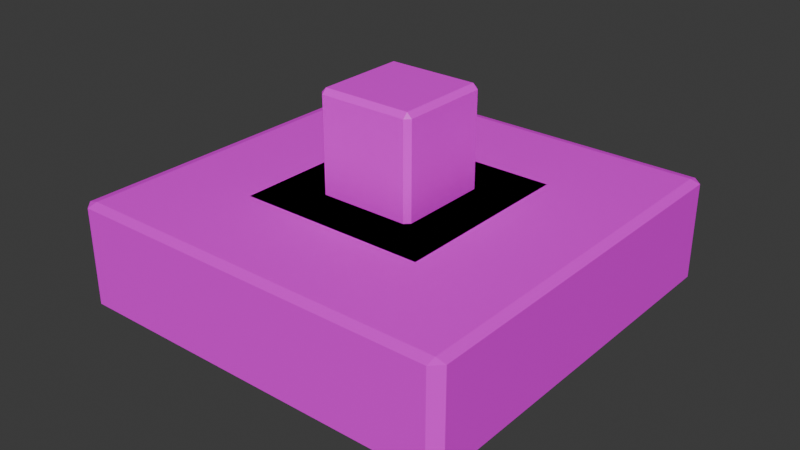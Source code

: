 # Source: some1.blend  (saved by Blender 4.0.36; exported with 4.5.12 LTS)
import bpy
from mathutils import Matrix  # noqa: F401  (used for matrix-valued properties, if any)

bpy.ops.wm.read_factory_settings(use_empty=True)
scene = bpy.context.scene
scene.name = 'Scene'

# ---- collections
col_collection = bpy.data.collections.new('Collection'); scene.collection.children.link(col_collection)
col_characters = bpy.data.collections.new('Characters'); scene.collection.children.link(col_characters)
col_floors = bpy.data.collections.new('Floors'); scene.collection.children.link(col_floors)

# ---- images (referenced by path relative to the original .blend; pixels are not part of the script)
import os
ASSET_DIR = os.environ.get("B2B_ASSET_DIR", "")  # directory of the original .blend (textures are referenced by path, not embedded)
HERE = os.path.dirname(os.path.abspath(__file__))  # packed textures are extracted next to this script under _unpacked/

def load_image(name, relpath, width, height, colorspace="sRGB"):
    """Load a texture the original file referenced (path relative to the .blend, or extracted next to this script)."""
    p = next((c for c in (os.path.join(HERE, relpath), os.path.join(ASSET_DIR, relpath)) if relpath and os.path.exists(c)), "")
    if p:
        img = bpy.data.images.load(p, check_existing=True)
        img.name = name
    else:  # same state as the original file: an image datablock whose file is absent (Cycles renders it pink)
        img = bpy.data.images.new(name, width, height)
        img.source = "FILE"
        img.filepath = "//" + (relpath or name)
    img.colorspace_settings.name = colorspace
    return img
img_colorpalette_png_001 = load_image('ColorPalette.png.001', 'Textures/ColorPalette.png', 1024, 1024, 'sRGB')
img_colorpalette_png_002 = load_image('ColorPalette.png.002', 'Textures/ColorPalette.png', 1024, 1024, 'sRGB')

# ---- materials (node trees are filled in below, after node groups)
mat_character_booster = bpy.data.materials.new('Character_Booster')
mat_character_booster.alpha_threshold = 0.0
mat_character_booster.use_transparent_shadow = False
mat_character_booster.roughness = 0.5
mat_character_booster.line_color = (0.0, 0.0, 0.0, 1.0)
mat_character_specialty = bpy.data.materials.new('Character_Specialty')
mat_character_specialty.use_transparent_shadow = False
mat_colorpalette = bpy.data.materials.new('ColorPalette')
mat_colorpalette.use_transparent_shadow = False
mat_colorpalette_001 = bpy.data.materials.new('ColorPalette.001')
mat_colorpalette_001.use_transparent_shadow = False

# ---- node groups
ng_auto_smooth = bpy.data.node_groups.new('Auto Smooth', 'GeometryNodeTree')
_s = ng_auto_smooth.interface.new_socket(name='Geometry', in_out='OUTPUT', socket_type='NodeSocketGeometry')
_s = ng_auto_smooth.interface.new_socket(name='Geometry', in_out='INPUT', socket_type='NodeSocketGeometry')
_s = ng_auto_smooth.interface.new_socket(name='Angle', in_out='INPUT', socket_type='NodeSocketFloat')
_s.subtype = 'ANGLE'
_s.min_value = 0.0
_s.max_value = 3.142
ng_auto_smooth.is_modifier = True
_N = ng_auto_smooth.nodes; _L = ng_auto_smooth.links
n0 = _N.new('NodeGroupOutput'); n0.name = 'Group Output'; n0.location = (480, -100)
n1 = _N.new('NodeGroupInput'); n1.name = 'Group Input'; n1.location = (-420, -300)
n2 = _N.new('NodeGroupInput'); n2.name = 'Group Input.001'; n2.location = (-60, -100)
n3 = _N.new('GeometryNodeSetShadeSmooth'); n3.name = 'Set Shade Smooth'; n3.location = (120, -100)
n3.domain = 'EDGE'
n4 = _N.new('GeometryNodeSetShadeSmooth'); n4.name = 'Set Shade Smooth.001'; n4.location = (300, -100)
n5 = _N.new('GeometryNodeInputMeshEdgeAngle'); n5.name = 'Edge Angle'; n5.location = (-420, -220)
n6 = _N.new('GeometryNodeInputEdgeSmooth'); n6.name = 'Is Edge Smooth'; n6.location = (-60, -160)
n7 = _N.new('GeometryNodeInputShadeSmooth'); n7.name = 'Is Face Smooth'; n7.location = (-240, -340)
n8 = _N.new('FunctionNodeBooleanMath'); n8.name = 'Boolean Math'; n8.location = (-60, -220)
n9 = _N.new('FunctionNodeCompare'); n9.name = 'Compare'; n9.location = (-240, -180)
n9.operation = 'LESS_EQUAL'
_L.new(n5.outputs[0], n9.inputs[0])
_L.new(n4.outputs[0], n0.inputs[0])
_L.new(n1.outputs[1], n9.inputs[1])
_L.new(n9.outputs[0], n8.inputs[0])
_L.new(n7.outputs[0], n8.inputs[1])
_L.new(n2.outputs[0], n3.inputs[0])
_L.new(n6.outputs[0], n3.inputs[1])
_L.new(n3.outputs[0], n4.inputs[0])
_L.new(n8.outputs[0], n3.inputs[2])
n0.is_active_output = True

# ---- material node trees
mat_character_booster.use_nodes = True; mat_character_booster.node_tree.nodes.clear()
_N = mat_character_booster.node_tree.nodes; _L = mat_character_booster.node_tree.links
n0 = _N.new('ShaderNodeOutputMaterial'); n0.name = 'Material Output'; n0.location = (300, 300)
n1 = _N.new('ShaderNodeBsdfPrincipled'); n1.name = 'Principled BSDF'; n1.location = (10, 300)
n1.inputs[0].default_value = (2.0, 1.998, 1.998, 1.0)
n1.inputs[3].default_value = 1.45
_L.new(n1.outputs[0], n0.inputs[0])
n0.is_active_output = True
mat_character_specialty.use_nodes = True; mat_character_specialty.node_tree.nodes.clear()
_N = mat_character_specialty.node_tree.nodes; _L = mat_character_specialty.node_tree.links
n0 = _N.new('ShaderNodeBsdfPrincipled'); n0.name = 'Principled BSDF'; n0.location = (10, 300)
n0.inputs[3].default_value = 1.45
n1 = _N.new('ShaderNodeOutputMaterial'); n1.name = 'Material Output'; n1.location = (300, 300)
_L.new(n0.outputs[0], n1.inputs[0])
n1.is_active_output = True
mat_colorpalette.use_nodes = True; mat_colorpalette.node_tree.nodes.clear()
_N = mat_colorpalette.node_tree.nodes; _L = mat_colorpalette.node_tree.links
n0 = _N.new('ShaderNodeBsdfPrincipled'); n0.name = 'Principled BSDF'; n0.location = (10, 300)
n0.inputs[3].default_value = 1.45
n1 = _N.new('ShaderNodeOutputMaterial'); n1.name = 'Material Output'; n1.location = (300, 300)
n2 = _N.new('ShaderNodeTexImage'); n2.name = 'Image Texture'; n2.location = (-329, 287)
n2.width = 259
n2.image = img_colorpalette_png_001
n2.interpolation = 'Closest'
_L.new(n0.outputs[0], n1.inputs[0])
_L.new(n2.outputs[0], n0.inputs[0])
n1.is_active_output = True
mat_colorpalette_001.use_nodes = True; mat_colorpalette_001.node_tree.nodes.clear()
_N = mat_colorpalette_001.node_tree.nodes; _L = mat_colorpalette_001.node_tree.links
n0 = _N.new('ShaderNodeBsdfPrincipled'); n0.name = 'Principled BSDF'; n0.location = (10, 300)
n0.inputs[3].default_value = 1.45
n1 = _N.new('ShaderNodeOutputMaterial'); n1.name = 'Material Output'; n1.location = (300, 300)
n2 = _N.new('ShaderNodeTexImage'); n2.name = 'Image Texture'; n2.location = (-329, 287)
n2.width = 259
n2.image = img_colorpalette_png_002
n2.interpolation = 'Closest'
_L.new(n0.outputs[0], n1.inputs[0])
_L.new(n2.outputs[0], n0.inputs[0])
n1.is_active_output = True

# ---- world
world_world = bpy.data.worlds.new('World'); scene.world = world_world
world_world.use_nodes = True; world_world.node_tree.nodes.clear()
_N = world_world.node_tree.nodes; _L = world_world.node_tree.links
n0 = _N.new('ShaderNodeOutputWorld'); n0.name = 'World Output'; n0.location = (300, 300)
n1 = _N.new('ShaderNodeBackground'); n1.name = 'Background'; n1.location = (10, 300)
n1.inputs[0].default_value = (0.05088, 0.05088, 0.05088, 1.0)
_L.new(n1.outputs[0], n0.inputs[0])
n0.is_active_output = True
world_world.color = (0.05088, 0.05088, 0.05088)
world_world.use_sun_shadow = False
world_world.sun_shadow_jitter_overblur = 0.0

# ---- meshes
me_cube = bpy.data.meshes.new('Cube')
me_cube.from_pydata([(0.7071, 0.25, -2.98e-08), (2.98e-08, 0.25, -0.7071), (0.7071, -0.25, -2.98e-08), (2.98e-08, -0.25, -0.7071), (-2.98e-08, 0.25, 0.7071), (-0.7071, 0.25, 2.98e-08), (-2.98e-08, -0.25, 0.7071), (-0.7071, -0.25, 2.98e-08)], [], [(0, 4, 6, 2), (3, 2, 6, 7), (7, 6, 4, 5), (5, 1, 3, 7), (1, 0, 2, 3), (5, 4, 0, 1)])
_uv = me_cube.uv_layers.new(name='UVMap')
_uv.uv.foreach_set('vector', [0.625, 0.5, 0.875, 0.5, 0.875, 0.75, 0.625, 0.75, 0.375, 0.75, 0.625, 0.75, 0.625, 1.0, 0.375, 1.0, 0.375, 0.0, 0.625, 0.0, 0.625, 0.25, 0.375, 0.25, 0.125, 0.5, 0.375, 0.5, 0.375, 0.75, 0.125, 0.75, 0.375, 0.5, 0.625, 0.5, 0.625, 0.75, 0.375, 0.75, 0.375, 0.25, 0.625, 0.25, 0.625, 0.5, 0.375, 0.5])
me_cube.materials.append(mat_character_booster)
me_cube.use_mirror_vertex_groups = False
me_cube.update()
me_cylinder = bpy.data.meshes.new('Cylinder')
me_cylinder.from_pydata([(0.0, 0.25, 0.5), (0.0, -0.25, 0.5), (0.09755, 0.25, 0.4904), (0.09755, -0.25, 0.4904), (0.1913, 0.25, 0.4619), (0.1913, -0.25, 0.4619), (0.2778, 0.25, 0.4157), (0.2778, -0.25, 0.4157), (0.3536, 0.25, 0.3536), (0.3536, -0.25, 0.3536), (0.4157, 0.25, 0.2778), (0.4157, -0.25, 0.2778), (0.4619, 0.25, 0.1913), (0.4619, -0.25, 0.1913), (0.4904, 0.25, 0.09755), (0.4904, -0.25, 0.09755), (0.5, 0.25, 1.093e-08), (0.5, -0.25, -1.093e-08), (0.4904, 0.25, -0.09755), (0.4904, -0.25, -0.09755), (0.4619, 0.25, -0.1913), (0.4619, -0.25, -0.1913), (0.4157, 0.25, -0.2778), (0.4157, -0.25, -0.2778), (0.3536, 0.25, -0.3536), (0.3536, -0.25, -0.3536), (0.2778, 0.25, -0.4157), (0.2778, -0.25, -0.4157), (0.1913, 0.25, -0.4619), (0.1913, -0.25, -0.4619), (0.09755, 0.25, -0.4904), (0.09755, -0.25, -0.4904), (0.0, 0.25, -0.5), (0.0, -0.25, -0.5), (-0.09755, 0.25, -0.4904), (-0.09755, -0.25, -0.4904), (-0.1913, 0.25, -0.4619), (-0.1913, -0.25, -0.4619), (-0.2778, 0.25, -0.4157), (-0.2778, -0.25, -0.4157), (-0.3536, 0.25, -0.3536), (-0.3536, -0.25, -0.3536), (-0.4157, 0.25, -0.2778), (-0.4157, -0.25, -0.2778), (-0.4619, 0.25, -0.1913), (-0.4619, -0.25, -0.1913), (-0.4904, 0.25, -0.09755), (-0.4904, -0.25, -0.09755), (-0.5, 0.25, 1.093e-08), (-0.5, -0.25, -1.093e-08), (-0.4904, 0.25, 0.09755), (-0.4904, -0.25, 0.09755), (-0.4619, 0.25, 0.1913), (-0.4619, -0.25, 0.1913), (-0.4157, 0.25, 0.2778), (-0.4157, -0.25, 0.2778), (-0.3536, 0.25, 0.3536), (-0.3536, -0.25, 0.3536), (-0.2778, 0.25, 0.4157), (-0.2778, -0.25, 0.4157), (-0.1913, 0.25, 0.4619), (-0.1913, -0.25, 0.4619), (-0.09755, 0.25, 0.4904), (-0.09755, -0.25, 0.4904)], [], [(0, 1, 3, 2), (2, 3, 5, 4), (4, 5, 7, 6), (6, 7, 9, 8), (8, 9, 11, 10), (10, 11, 13, 12), (12, 13, 15, 14), (14, 15, 17, 16), (16, 17, 19, 18), (18, 19, 21, 20), (20, 21, 23, 22), (22, 23, 25, 24), (24, 25, 27, 26), (26, 27, 29, 28), (28, 29, 31, 30), (30, 31, 33, 32), (32, 33, 35, 34), (34, 35, 37, 36), (36, 37, 39, 38), (38, 39, 41, 40), (40, 41, 43, 42), (42, 43, 45, 44), (44, 45, 47, 46), (46, 47, 49, 48), (48, 49, 51, 50), (50, 51, 53, 52), (52, 53, 55, 54), (54, 55, 57, 56), (56, 57, 59, 58), (58, 59, 61, 60), (3, 1, 63, 61, 59, 57, 55, 53, 51, 49, 47, 45, 43, 41, 39, 37, 35, 33, 31, 29, 27, 25, 23, 21, 19, 17, 15, 13, 11, 9, 7, 5), (60, 61, 63, 62), (62, 63, 1, 0), (0, 2, 4, 6, 8, 10, 12, 14, 16, 18, 20, 22, 24, 26, 28, 30, 32, 34, 36, 38, 40, 42, 44, 46, 48, 50, 52, 54, 56, 58, 60, 62)])
me_cylinder.polygons.foreach_set('use_smooth', [True] * 34)
_uv = me_cylinder.uv_layers.new(name='UVMap')
_uv.uv.foreach_set('vector', [1.0, 0.5, 1.0, 1.0, 0.9688, 1.0, 0.9688, 0.5, 0.9688, 0.5, 0.9688, 1.0, 0.9375, 1.0, 0.9375, 0.5, 0.9375, 0.5, 0.9375, 1.0, 0.9062, 1.0, 0.9062, 0.5, 0.9062, 0.5, 0.9062, 1.0, 0.875, 1.0, 0.875, 0.5, 0.875, 0.5, 0.875, 1.0, 0.8438, 1.0, 0.8438, 0.5, 0.8438, 0.5, 0.8438, 1.0, 0.8125, 1.0, 0.8125, 0.5, 0.8125, 0.5, 0.8125, 1.0, 0.7812, 1.0, 0.7812, 0.5, 0.7812, 0.5, 0.7812, 1.0, 0.75, 1.0, 0.75, 0.5, 0.75, 0.5, 0.75, 1.0, 0.7188, 1.0, 0.7188, 0.5, 0.7188, 0.5, 0.7188, 1.0, 0.6875, 1.0, 0.6875, 0.5, 0.6875, 0.5, 0.6875, 1.0, 0.6562, 1.0, 0.6562, 0.5, 0.6562, 0.5, 0.6562, 1.0, 0.625, 1.0, 0.625, 0.5, 0.625, 0.5, 0.625, 1.0, 0.5938, 1.0, 0.5938, 0.5, 0.5938, 0.5, 0.5938, 1.0, 0.5625, 1.0, 0.5625, 0.5, 0.5625, 0.5, 0.5625, 1.0, 0.5312, 1.0, 0.5312, 0.5, 0.5312, 0.5, 0.5312, 1.0, 0.5, 1.0, 0.5, 0.5, 0.5, 0.5, 0.5, 1.0, 0.4688, 1.0, 0.4688, 0.5, 0.4688, 0.5, 0.4688, 1.0, 0.4375, 1.0, 0.4375, 0.5, 0.4375, 0.5, 0.4375, 1.0, 0.4062, 1.0, 0.4062, 0.5, 0.4062, 0.5, 0.4062, 1.0, 0.375, 1.0, 0.375, 0.5, 0.375, 0.5, 0.375, 1.0, 0.3438, 1.0, 0.3438, 0.5, 0.3438, 0.5, 0.3438, 1.0, 0.3125, 1.0, 0.3125, 0.5, 0.3125, 0.5, 0.3125, 1.0, 0.2812, 1.0, 0.2812, 0.5, 0.2812, 0.5, 0.2812, 1.0, 0.25, 1.0, 0.25, 0.5, 0.25, 0.5, 0.25, 1.0, 0.2188, 1.0, 0.2188, 0.5, 0.2188, 0.5, 0.2188, 1.0, 0.1875, 1.0, 0.1875, 0.5, 0.1875, 0.5, 0.1875, 1.0, 0.1562, 1.0, 0.1562, 0.5, 0.1562, 0.5, 0.1562, 1.0, 0.125, 1.0, 0.125, 0.5, 0.125, 0.5, 0.125, 1.0, 0.09375, 1.0, 0.09375, 0.5, 0.09375, 0.5, 0.09375, 1.0, 0.0625, 1.0, 0.0625, 0.5, 0.2968, 0.4854, 0.25, 0.49, 0.2032, 0.4854, 0.1582, 0.4717, 0.1167, 0.4496, 0.08029, 0.4197, 0.05045, 0.3833, 0.02827, 0.3418, 0.01461, 0.2968, 0.01, 0.25, 0.01461, 0.2032, 0.02827, 0.1582, 0.05045, 0.1167, 0.08029, 0.08029, 0.1167, 0.05045, 0.1582, 0.02827, 0.2032, 0.01461, 0.25, 0.01, 0.2968, 0.01461, 0.3418, 0.02827, 0.3833, 0.05045, 0.4197, 0.08029, 0.4496, 0.1167, 0.4717, 0.1582, 0.4854, 0.2032, 0.49, 0.25, 0.4854, 0.2968, 0.4717, 0.3418, 0.4496, 0.3833, 0.4197, 0.4197, 0.3833, 0.4496, 0.3418, 0.4717, 0.0625, 0.5, 0.0625, 1.0, 0.03125, 1.0, 0.03125, 0.5, 0.03125, 0.5, 0.03125, 1.0, 0.0, 1.0, 0.0, 0.5, 0.75, 0.49, 0.7968, 0.4854, 0.8418, 0.4717, 0.8833, 0.4496, 0.9197, 0.4197, 0.9496, 0.3833, 0.9717, 0.3418, 0.9854, 0.2968, 0.99, 0.25, 0.9854, 0.2032, 0.9717, 0.1582, 0.9496, 0.1167, 0.9197, 0.08029, 0.8833, 0.05045, 0.8418, 0.02827, 0.7968, 0.01461, 0.75, 0.01, 0.7032, 0.01461, 0.6582, 0.02827, 0.6167, 0.05045, 0.5803, 0.08029, 0.5504, 0.1167, 0.5283, 0.1582, 0.5146, 0.2032, 0.51, 0.25, 0.5146, 0.2968, 0.5283, 0.3418, 0.5504, 0.3833, 0.5803, 0.4197, 0.6167, 0.4496, 0.6582, 0.4717, 0.7032, 0.4854])
me_cylinder.materials.append(mat_character_specialty)
me_cylinder.update()
me_cube_007 = bpy.data.meshes.new('Cube.007')
me_cube_007.from_pydata([(-0.45, -0.5, 0.0), (-0.5, -0.45, 0.0), (-0.45, -0.5, 0.95), (-0.45, -0.45, 1.0), (-0.5, -0.45, 0.95), (-0.5, 0.45, 0.0), (-0.45, 0.5, 0.0), (-0.45, 0.45, 1.0), (-0.45, 0.5, 0.95), (-0.5, 0.45, 0.95), (0.5, -0.45, 0.0), (0.45, -0.5, 0.0), (0.45, -0.45, 1.0), (0.45, -0.5, 0.95), (0.5, -0.45, 0.95), (0.45, 0.5, 0.0), (0.5, 0.45, 0.0), (0.45, 0.45, 1.0), (0.5, 0.45, 0.95), (0.45, 0.5, 0.95)], [], [(11, 13, 2, 0), (16, 18, 14, 10), (17, 7, 3, 12), (1, 4, 9, 5), (6, 8, 19, 15), (2, 3, 4), (7, 8, 9), (12, 13, 14), (17, 18, 19), (0, 2, 4, 1), (3, 7, 9, 4), (8, 6, 5, 9), (7, 17, 19, 8), (18, 16, 15, 19), (17, 12, 14, 18), (13, 11, 10, 14), (12, 3, 2, 13), (5, 6, 15, 16, 10, 11, 0, 1)])
_uv = me_cube_007.uv_layers.new(name='UVMap')
_uv.uv.foreach_set('vector', [0.6603, 0.9698, 0.6603, 0.9698, 0.6603, 0.9698, 0.6603, 0.9698, 0.6603, 0.9698, 0.6603, 0.9698, 0.6603, 0.9698, 0.6603, 0.9698, 0.6603, 0.9698, 0.6603, 0.9698, 0.6603, 0.9698, 0.6603, 0.9698, 0.6603, 0.9698, 0.6603, 0.9698, 0.6603, 0.9698, 0.6603, 0.9698, 0.6603, 0.9698, 0.6603, 0.9698, 0.6603, 0.9698, 0.6603, 0.9698, 0.6603, 0.9698, 0.6603, 0.9698, 0.6603, 0.9698, 0.6603, 0.9698, 0.6603, 0.9698, 0.6603, 0.9698, 0.6603, 0.9698, 0.6603, 0.9698, 0.6603, 0.9698, 0.6603, 0.9698, 0.6603, 0.9698, 0.6603, 0.9698, 0.6603, 0.9698, 0.6603, 0.9698, 0.6603, 0.9698, 0.6603, 0.9698, 0.6603, 0.9698, 0.6603, 0.9698, 0.6603, 0.9698, 0.6603, 0.9698, 0.6603, 0.9698, 0.6603, 0.9698, 0.6603, 0.9698, 0.6603, 0.9698, 0.6603, 0.9698, 0.6603, 0.9698, 0.6603, 0.9698, 0.6603, 0.9698, 0.6603, 0.9698, 0.6603, 0.9698, 0.6603, 0.9698, 0.6603, 0.9698, 0.6603, 0.9698, 0.6603, 0.9698, 0.6603, 0.9698, 0.6603, 0.9698, 0.6603, 0.9698, 0.6603, 0.9698, 0.6603, 0.9698, 0.6603, 0.9698, 0.6603, 0.9698, 0.6603, 0.9698, 0.6603, 0.9698, 0.6603, 0.9698, 0.6603, 0.9698, 0.6603, 0.9698, 0.6603, 0.9698, 0.6603, 0.9698, 0.6603, 0.9698, 0.6603, 0.9698, 0.6603, 0.9698, 0.6603, 0.9698])
me_cube_007.materials.append(mat_colorpalette)
me_cube_007.update()
me_cube_008 = bpy.data.meshes.new('Cube.008')
me_cube_008.from_pydata([(-0.95, -1.0, 0.0), (-1.0, -0.95, 0.0), (-0.95, -1.0, 0.975), (-0.95, -0.95, 1.0), (-1.0, -0.95, 0.975), (-1.0, 0.95, 0.0), (-0.95, 1.0, 0.0), (-0.95, 0.95, 1.0), (-0.95, 1.0, 0.975), (-1.0, 0.95, 0.975), (1.0, -0.95, 0.0), (0.95, -1.0, 0.0), (0.95, -0.95, 1.0), (0.95, -1.0, 0.975), (1.0, -0.95, 0.975), (0.95, 1.0, 0.0), (1.0, 0.95, 0.0), (0.95, 0.95, 1.0), (1.0, 0.95, 0.975), (0.95, 1.0, 0.975)], [], [(11, 13, 2, 0), (16, 18, 14, 10), (17, 7, 3, 12), (1, 4, 9, 5), (6, 8, 19, 15), (2, 3, 4), (7, 8, 9), (12, 13, 14), (17, 18, 19), (0, 2, 4, 1), (3, 7, 9, 4), (8, 6, 5, 9), (7, 17, 19, 8), (18, 16, 15, 19), (17, 12, 14, 18), (13, 11, 10, 14), (12, 3, 2, 13), (5, 6, 15, 16, 10, 11, 0, 1)])
_uv = me_cube_008.uv_layers.new(name='UVMap')
_uv.uv.foreach_set('vector', [0.6612, 0.9672, 0.6612, 0.9672, 0.6612, 0.9672, 0.6612, 0.9672, 0.6612, 0.9672, 0.6612, 0.9672, 0.6612, 0.9672, 0.6612, 0.9672, 0.6612, 0.9672, 0.6612, 0.9672, 0.6612, 0.9672, 0.6612, 0.9672, 0.6612, 0.9672, 0.6612, 0.9672, 0.6612, 0.9672, 0.6612, 0.9672, 0.6612, 0.9672, 0.6612, 0.9672, 0.6612, 0.9672, 0.6612, 0.9672, 0.6612, 0.9672, 0.6612, 0.9672, 0.6612, 0.9672, 0.6612, 0.9672, 0.6612, 0.9672, 0.6612, 0.9672, 0.6612, 0.9672, 0.6612, 0.9672, 0.6612, 0.9672, 0.6612, 0.9672, 0.6612, 0.9672, 0.6612, 0.9672, 0.6612, 0.9672, 0.6612, 0.9672, 0.6612, 0.9672, 0.6612, 0.9672, 0.6612, 0.9672, 0.6612, 0.9672, 0.6612, 0.9672, 0.6612, 0.9672, 0.6612, 0.9672, 0.6612, 0.9672, 0.6612, 0.9672, 0.6612, 0.9672, 0.6612, 0.9672, 0.6612, 0.9672, 0.6612, 0.9672, 0.6612, 0.9672, 0.6612, 0.9672, 0.6612, 0.9672, 0.6612, 0.9672, 0.6612, 0.9672, 0.6612, 0.9672, 0.6612, 0.9672, 0.6612, 0.9672, 0.6612, 0.9672, 0.6612, 0.9672, 0.6612, 0.9672, 0.6612, 0.9672, 0.6612, 0.9672, 0.6612, 0.9672, 0.6612, 0.9672, 0.6612, 0.9672, 0.6612, 0.9672, 0.6612, 0.9672, 0.6612, 0.9672, 0.6612, 0.9672, 0.6612, 0.9672, 0.6612, 0.9672, 0.6612, 0.9672, 0.6612, 0.9672, 0.6612, 0.9672])
me_cube_008.materials.append(mat_colorpalette)
me_cube_008.update()
me_cube_009 = bpy.data.meshes.new('Cube.009')
me_cube_009.from_pydata([(-0.95, -1.0, 0.0), (-1.0, -0.95, 0.0), (-0.95, -1.0, 0.975), (-0.95, -0.95, 1.0), (-1.0, -0.95, 0.975), (-1.0, 0.95, 0.0), (-0.95, 1.0, 0.0), (-0.95, 0.95, 1.0), (-0.95, 1.0, 0.975), (-1.0, 0.95, 0.975), (1.0, -0.95, 0.0), (0.95, -1.0, 0.0), (0.95, -0.95, 1.0), (0.95, -1.0, 0.975), (1.0, -0.95, 0.975), (0.95, 1.0, 0.0), (1.0, 0.95, 0.0), (0.95, 0.95, 1.0), (1.0, 0.95, 0.975), (0.95, 1.0, 0.975), (-0.45, -0.5, 1.0), (-0.5, -0.45, 1.0), (-0.45, -0.5, 1.95), (-0.45, -0.45, 2.0), (-0.5, -0.45, 1.95), (-0.5, 0.45, 1.0), (-0.45, 0.5, 1.0), (-0.45, 0.45, 2.0), (-0.45, 0.5, 1.95), (-0.5, 0.45, 1.95), (0.5, -0.45, 1.0), (0.45, -0.5, 1.0), (0.45, -0.45, 2.0), (0.45, -0.5, 1.95), (0.5, -0.45, 1.95), (0.45, 0.5, 1.0), (0.5, 0.45, 1.0), (0.45, 0.45, 2.0), (0.5, 0.45, 1.95), (0.45, 0.5, 1.95)], [], [(11, 13, 2, 0), (16, 18, 14, 10), (17, 7, 3, 12), (1, 4, 9, 5), (6, 8, 19, 15), (2, 3, 4), (7, 8, 9), (12, 13, 14), (17, 18, 19), (0, 2, 4, 1), (3, 7, 9, 4), (8, 6, 5, 9), (7, 17, 19, 8), (18, 16, 15, 19), (17, 12, 14, 18), (13, 11, 10, 14), (12, 3, 2, 13), (5, 6, 15, 16, 10, 11, 0, 1), (31, 33, 22, 20), (36, 38, 34, 30), (37, 27, 23, 32), (21, 24, 29, 25), (26, 28, 39, 35), (22, 23, 24), (27, 28, 29), (32, 33, 34), (37, 38, 39), (20, 22, 24, 21), (23, 27, 29, 24), (28, 26, 25, 29), (27, 37, 39, 28), (38, 36, 35, 39), (37, 32, 34, 38), (33, 31, 30, 34), (32, 23, 22, 33), (25, 26, 35, 36, 30, 31, 20, 21)])
_uv = me_cube_009.uv_layers.new(name='UVMap')
_uv.uv.foreach_set('vector', [0.6616, 0.9689, 0.6616, 0.9689, 0.6616, 0.9689, 0.6616, 0.9689, 0.6616, 0.9689, 0.6616, 0.9689, 0.6616, 0.9689, 0.6616, 0.9689, 0.6616, 0.9689, 0.6616, 0.9689, 0.6616, 0.9689, 0.6616, 0.9689, 0.6616, 0.9689, 0.6616, 0.9689, 0.6616, 0.9689, 0.6616, 0.9689, 0.6616, 0.9689, 0.6616, 0.9689, 0.6616, 0.9689, 0.6616, 0.9689, 0.6616, 0.9689, 0.6616, 0.9689, 0.6616, 0.9689, 0.6616, 0.9689, 0.6616, 0.9689, 0.6616, 0.9689, 0.6616, 0.9689, 0.6616, 0.9689, 0.6616, 0.9689, 0.6616, 0.9689, 0.6616, 0.9689, 0.6616, 0.9689, 0.6616, 0.9689, 0.6616, 0.9689, 0.6616, 0.9689, 0.6616, 0.9689, 0.6616, 0.9689, 0.6616, 0.9689, 0.6616, 0.9689, 0.6616, 0.9689, 0.6616, 0.9689, 0.6616, 0.9689, 0.6616, 0.9689, 0.6616, 0.9689, 0.6616, 0.9689, 0.6616, 0.9689, 0.6616, 0.9689, 0.6616, 0.9689, 0.6616, 0.9689, 0.6616, 0.9689, 0.6616, 0.9689, 0.6616, 0.9689, 0.6616, 0.9689, 0.6616, 0.9689, 0.6616, 0.9689, 0.6616, 0.9689, 0.6616, 0.9689, 0.6616, 0.9689, 0.6616, 0.9689, 0.6616, 0.9689, 0.6616, 0.9689, 0.6616, 0.9689, 0.6616, 0.9689, 0.6616, 0.9689, 0.6616, 0.9689, 0.6616, 0.9689, 0.6616, 0.9689, 0.6616, 0.9689, 0.6616, 0.9689, 0.6616, 0.9689, 0.6616, 0.9689, 0.6616, 0.9689, 0.6603, 0.9698, 0.6603, 0.9698, 0.6603, 0.9698, 0.6603, 0.9698, 0.6603, 0.9698, 0.6603, 0.9698, 0.6603, 0.9698, 0.6603, 0.9698, 0.6603, 0.9698, 0.6603, 0.9698, 0.6603, 0.9698, 0.6603, 0.9698, 0.6603, 0.9698, 0.6603, 0.9698, 0.6603, 0.9698, 0.6603, 0.9698, 0.6603, 0.9698, 0.6603, 0.9698, 0.6603, 0.9698, 0.6603, 0.9698, 0.6603, 0.9698, 0.6603, 0.9698, 0.6603, 0.9698, 0.6603, 0.9698, 0.6603, 0.9698, 0.6603, 0.9698, 0.6603, 0.9698, 0.6603, 0.9698, 0.6603, 0.9698, 0.6603, 0.9698, 0.6603, 0.9698, 0.6603, 0.9698, 0.6603, 0.9698, 0.6603, 0.9698, 0.6603, 0.9698, 0.6603, 0.9698, 0.6603, 0.9698, 0.6603, 0.9698, 0.6603, 0.9698, 0.6603, 0.9698, 0.6603, 0.9698, 0.6603, 0.9698, 0.6603, 0.9698, 0.6603, 0.9698, 0.6603, 0.9698, 0.6603, 0.9698, 0.6603, 0.9698, 0.6603, 0.9698, 0.6603, 0.9698, 0.6603, 0.9698, 0.6603, 0.9698, 0.6603, 0.9698, 0.6603, 0.9698, 0.6603, 0.9698, 0.6603, 0.9698, 0.6603, 0.9698, 0.6603, 0.9698, 0.6603, 0.9698, 0.6603, 0.9698, 0.6603, 0.9698, 0.6603, 0.9698, 0.6603, 0.9698, 0.6603, 0.9698, 0.6603, 0.9698, 0.6603, 0.9698, 0.6603, 0.9698, 0.6603, 0.9698, 0.6603, 0.9698, 0.6603, 0.9698, 0.6603, 0.9698, 0.6603, 0.9698, 0.6603, 0.9698])
me_cube_009.materials.append(mat_colorpalette)
me_cube_009.update()
me_cube_010 = bpy.data.meshes.new('Cube.010')
me_cube_010.from_pydata([(-0.45, -0.5, 0.0), (-0.5, -0.45, 0.0), (-0.45, -0.5, 0.05), (-0.4, -0.4, 0.05), (-0.5, -0.45, 0.05), (-0.5, 0.45, 0.0), (-0.45, 0.5, 0.0), (-0.4, 0.4, 0.05), (-0.45, 0.5, 0.05), (-0.5, 0.45, 0.05), (0.5, -0.45, 0.0), (0.45, -0.5, 0.0), (0.4, -0.4, 0.05), (0.45, -0.5, 0.05), (0.5, -0.45, 0.05), (0.45, 0.5, 0.0), (0.5, 0.45, 0.0), (0.4, 0.4, 0.05), (0.5, 0.45, 0.05), (0.45, 0.5, 0.05), (-0.45, -0.45, 0.1), (-0.45, 0.45, 0.1), (0.45, 0.45, 0.1), (0.45, -0.45, 0.1)], [], [(11, 13, 2, 0), (16, 18, 14, 10), (17, 7, 3, 12), (1, 4, 9, 5), (6, 8, 19, 15), (2, 20, 4), (21, 8, 9), (23, 13, 14), (22, 18, 19), (0, 2, 4, 1), (20, 21, 9, 4), (8, 6, 5, 9), (21, 22, 19, 8), (18, 16, 15, 19), (22, 23, 14, 18), (13, 11, 10, 14), (23, 20, 2, 13), (5, 6, 15, 16, 10, 11, 0, 1), (3, 7, 21, 20), (7, 17, 22, 21), (17, 12, 23, 22), (12, 3, 20, 23)])
_uv = me_cube_010.uv_layers.new(name='UVMap')
_uv.uv.foreach_set('vector', [0.1574, 0.03334, 0.1574, 0.03334, 0.1574, 0.03334, 0.1574, 0.03334, 0.1574, 0.03334, 0.1574, 0.03334, 0.1574, 0.03334, 0.1574, 0.03334, 0.0923, 0.03024, 0.0923, 0.03024, 0.0923, 0.03024, 0.0923, 0.03024, 0.1574, 0.03334, 0.1574, 0.03334, 0.1574, 0.03334, 0.1574, 0.03334, 0.1574, 0.03334, 0.1574, 0.03334, 0.1574, 0.03334, 0.1574, 0.03334, 0.1605, 0.03179, 0.1605, 0.03179, 0.1605, 0.03179, 0.1605, 0.03179, 0.1605, 0.03179, 0.1605, 0.03179, 0.1605, 0.03179, 0.1605, 0.03179, 0.1605, 0.03179, 0.1605, 0.03179, 0.1605, 0.03179, 0.1605, 0.03179, 0.1605, 0.03179, 0.1605, 0.03179, 0.1605, 0.03179, 0.1605, 0.03179, 0.1605, 0.03179, 0.1605, 0.03179, 0.1605, 0.03179, 0.1605, 0.03179, 0.1605, 0.03179, 0.1605, 0.03179, 0.1605, 0.03179, 0.1605, 0.03179, 0.1605, 0.03179, 0.1605, 0.03179, 0.1605, 0.03179, 0.1605, 0.03179, 0.1605, 0.03179, 0.1605, 0.03179, 0.1605, 0.03179, 0.1605, 0.03179, 0.1605, 0.03179, 0.1605, 0.03179, 0.1605, 0.03179, 0.1605, 0.03179, 0.1605, 0.03179, 0.1605, 0.03179, 0.1605, 0.03179, 0.1605, 0.03179, 0.1605, 0.03179, 0.1605, 0.03179, 0.1605, 0.03179, 0.1605, 0.03179, 0.1574, 0.03334, 0.1574, 0.03334, 0.1574, 0.03334, 0.1574, 0.03334, 0.1574, 0.03334, 0.1574, 0.03334, 0.1574, 0.03334, 0.1574, 0.03334, 0.03184, 0.03024, 0.03184, 0.03024, 0.03184, 0.03024, 0.03184, 0.03024, 0.03184, 0.03024, 0.03184, 0.03024, 0.03184, 0.03024, 0.03184, 0.03024, 0.03184, 0.03024, 0.03184, 0.03024, 0.03184, 0.03024, 0.03184, 0.03024, 0.03184, 0.03024, 0.03184, 0.03024, 0.03184, 0.03024, 0.03184, 0.03024])
me_cube_010.materials.append(mat_colorpalette)
me_cube_010.update()
me_cube_001 = bpy.data.meshes.new('Cube.001')
me_cube_001.from_pydata([(-1.9, -2.0, 0.0), (-2.0, -1.9, 0.0), (-1.9, -2.0, 0.975), (-1.9, -1.9, 1.0), (-2.0, -1.9, 0.975), (-2.0, 1.9, 0.0), (-1.9, 2.0, 0.0), (-1.9, 1.9, 1.0), (-1.9, 2.0, 0.975), (-2.0, 1.9, 0.975), (2.0, -1.9, 0.0), (1.9, -2.0, 0.0), (1.9, -1.9, 1.0), (1.9, -2.0, 0.975), (2.0, -1.9, 0.975), (1.9, 2.0, 0.0), (2.0, 1.9, 0.0), (1.9, 1.9, 1.0), (2.0, 1.9, 0.975), (1.9, 2.0, 0.975)], [], [(11, 13, 2, 0), (16, 18, 14, 10), (17, 7, 3, 12), (1, 4, 9, 5), (6, 8, 19, 15), (2, 3, 4), (7, 8, 9), (12, 13, 14), (17, 18, 19), (0, 2, 4, 1), (3, 7, 9, 4), (8, 6, 5, 9), (7, 17, 19, 8), (18, 16, 15, 19), (17, 12, 14, 18), (13, 11, 10, 14), (12, 3, 2, 13), (5, 6, 15, 16, 10, 11, 0, 1)])
_uv = me_cube_001.uv_layers.new(name='UVMap')
_uv.uv.foreach_set('vector', [0.6612, 0.9672, 0.6612, 0.9672, 0.6612, 0.9672, 0.6612, 0.9672, 0.6612, 0.9672, 0.6612, 0.9672, 0.6612, 0.9672, 0.6612, 0.9672, 0.6612, 0.9672, 0.6612, 0.9672, 0.6612, 0.9672, 0.6612, 0.9672, 0.6612, 0.9672, 0.6612, 0.9672, 0.6612, 0.9672, 0.6612, 0.9672, 0.6612, 0.9672, 0.6612, 0.9672, 0.6612, 0.9672, 0.6612, 0.9672, 0.6612, 0.9672, 0.6612, 0.9672, 0.6612, 0.9672, 0.6612, 0.9672, 0.6612, 0.9672, 0.6612, 0.9672, 0.6612, 0.9672, 0.6612, 0.9672, 0.6612, 0.9672, 0.6612, 0.9672, 0.6612, 0.9672, 0.6612, 0.9672, 0.6612, 0.9672, 0.6612, 0.9672, 0.6612, 0.9672, 0.6612, 0.9672, 0.6612, 0.9672, 0.6612, 0.9672, 0.6612, 0.9672, 0.6612, 0.9672, 0.6612, 0.9672, 0.6612, 0.9672, 0.6612, 0.9672, 0.6612, 0.9672, 0.6612, 0.9672, 0.6612, 0.9672, 0.6612, 0.9672, 0.6612, 0.9672, 0.6612, 0.9672, 0.6612, 0.9672, 0.6612, 0.9672, 0.6612, 0.9672, 0.6612, 0.9672, 0.6612, 0.9672, 0.6612, 0.9672, 0.6612, 0.9672, 0.6612, 0.9672, 0.6612, 0.9672, 0.6612, 0.9672, 0.6612, 0.9672, 0.6612, 0.9672, 0.6612, 0.9672, 0.6612, 0.9672, 0.6612, 0.9672, 0.6612, 0.9672, 0.6612, 0.9672, 0.6612, 0.9672, 0.6612, 0.9672, 0.6612, 0.9672, 0.6612, 0.9672, 0.6612, 0.9672, 0.6612, 0.9672])
me_cube_001.materials.append(mat_colorpalette_001)
me_cube_001.update()
me_plane = bpy.data.meshes.new('Plane')
me_plane.from_pydata([(-1.0, -1.0, 0.0), (1.0, -1.0, 0.0), (-1.0, 1.0, 0.0), (1.0, 1.0, 0.0)], [], [(0, 1, 3, 2)])
_uv = me_plane.uv_layers.new(name='UVMap')
_uv.uv.foreach_set('vector', [0.03339, 0.9728, 0.03339, 0.9728, 0.03339, 0.9728, 0.03339, 0.9728])
me_plane.materials.append(mat_colorpalette)
me_plane.update()
me_plane_001 = bpy.data.meshes.new('Plane.001')
me_plane_001.from_pydata([(-1.0, -1.0, 0.0), (1.0, -1.0, 0.0), (-1.0, 1.0, 0.0), (1.0, 1.0, 0.0)], [], [(0, 1, 3, 2)])
_uv = me_plane_001.uv_layers.new(name='UVMap')
_uv.uv.foreach_set('vector', [0.1, 0.9666, 0.1, 0.9666, 0.1, 0.9666, 0.1, 0.9666])
me_plane_001.materials.append(mat_colorpalette)
me_plane_001.update()
me_plane_002 = bpy.data.meshes.new('Plane.002')
me_plane_002.from_pydata([(-1.0, -1.0, 0.0), (1.0, -1.0, 0.0), (-1.0, 1.0, 0.0), (1.0, 1.0, 0.0)], [], [(0, 1, 3, 2)])
_uv = me_plane_002.uv_layers.new(name='UVMap')
_uv.uv.foreach_set('vector', [0.1574, 0.9635, 0.1574, 0.9635, 0.1574, 0.9635, 0.1574, 0.9635])
me_plane_002.materials.append(mat_colorpalette)
me_plane_002.update()
me_plane_004 = bpy.data.meshes.new('Plane.004')
me_plane_004.from_pydata([(-1.0, -1.0, 0.0), (1.0, -1.0, 0.0), (-1.0, 1.0, 0.0), (1.0, 1.0, 0.0)], [], [(0, 1, 3, 2)])
_uv = me_plane_004.uv_layers.new(name='UVMap')
_uv.uv.foreach_set('vector', [0.2799, 0.9666, 0.2799, 0.9666, 0.2799, 0.9666, 0.2799, 0.9666])
me_plane_004.materials.append(mat_colorpalette)
me_plane_004.update()
me_plane_003 = bpy.data.meshes.new('Plane.003')
me_plane_003.from_pydata([(-1.0, -1.0, 0.0), (1.0, -1.0, 0.0), (-1.0, 1.0, 0.0), (1.0, 1.0, 0.0)], [], [(0, 1, 3, 2)])
_uv = me_plane_003.uv_layers.new(name='UVMap')
_uv.uv.foreach_set('vector', [0.2194, 0.9697, 0.2194, 0.9697, 0.2194, 0.9697, 0.2194, 0.9697])
me_plane_003.materials.append(mat_colorpalette)
me_plane_003.update()
me_plane_005 = bpy.data.meshes.new('Plane.005')
me_plane_005.from_pydata([(-1.0, -1.0, 0.0), (1.0, -1.0, 0.0), (-1.0, 1.0, 0.0), (1.0, 1.0, 0.0)], [], [(0, 1, 3, 2)])
_uv = me_plane_005.uv_layers.new(name='UVMap')
_uv.uv.foreach_set('vector', [0.3419, 0.9744, 0.3419, 0.9744, 0.3419, 0.9744, 0.3419, 0.9744])
me_plane_005.materials.append(mat_colorpalette)
me_plane_005.update()
me_plane_006 = bpy.data.meshes.new('Plane.006')
me_plane_006.from_pydata([(-1.0, -1.0, 0.0), (1.0, -1.0, 0.0), (-1.0, 1.0, 0.0), (1.0, 1.0, 0.0)], [], [(0, 1, 3, 2)])
_uv = me_plane_006.uv_layers.new(name='UVMap')
_uv.uv.foreach_set('vector', [0.407, 0.9682, 0.407, 0.9682, 0.407, 0.9682, 0.407, 0.9682])
me_plane_006.materials.append(mat_colorpalette)
me_plane_006.update()
me_plane_007 = bpy.data.meshes.new('Plane.007')
me_plane_007.from_pydata([(-1.0, -1.0, 0.0), (1.0, -1.0, 0.0), (-1.0, 1.0, 0.0), (1.0, 1.0, 0.0)], [], [(0, 1, 3, 2)])
_uv = me_plane_007.uv_layers.new(name='UVMap')
_uv.uv.foreach_set('vector', [0.4736, 0.9728, 0.4736, 0.9728, 0.4736, 0.9728, 0.4736, 0.9728])
me_plane_007.materials.append(mat_colorpalette)
me_plane_007.update()
me_plane_008 = bpy.data.meshes.new('Plane.008')
me_plane_008.from_pydata([(-1.0, -1.0, 0.0), (1.0, -1.0, 0.0), (-1.0, 1.0, 0.0), (1.0, 1.0, 0.0)], [], [(0, 1, 3, 2)])
_uv = me_plane_008.uv_layers.new(name='UVMap')
_uv.uv.foreach_set('vector', [0.5279, 0.9666, 0.5279, 0.9666, 0.5279, 0.9666, 0.5279, 0.9666])
me_plane_008.materials.append(mat_colorpalette)
me_plane_008.update()
me_plane_009 = bpy.data.meshes.new('Plane.009')
me_plane_009.from_pydata([(-1.0, -1.0, 0.0), (1.0, -1.0, 0.0), (-1.0, 1.0, 0.0), (1.0, 1.0, 0.0)], [], [(0, 1, 3, 2)])
_uv = me_plane_009.uv_layers.new(name='UVMap')
_uv.uv.foreach_set('vector', [0.5946, 0.9697, 0.5946, 0.9697, 0.5946, 0.9697, 0.5946, 0.9697])
me_plane_009.materials.append(mat_colorpalette)
me_plane_009.update()
me_plane_010 = bpy.data.meshes.new('Plane.010')
me_plane_010.from_pydata([(-1.0, -1.0, 0.0), (1.0, -1.0, 0.0), (-1.0, 1.0, 0.0), (1.0, 1.0, 0.0)], [], [(0, 1, 3, 2)])
_uv = me_plane_010.uv_layers.new(name='UVMap')
_uv.uv.foreach_set('vector', [0.03339, 0.9046, 0.03339, 0.9046, 0.03339, 0.9046, 0.03339, 0.9046])
me_plane_010.materials.append(mat_colorpalette)
me_plane_010.update()
me_plane_012 = bpy.data.meshes.new('Plane.012')
me_plane_012.from_pydata([(-1.0, -1.0, 0.0), (1.0, -1.0, 0.0), (-1.0, 1.0, 0.0), (1.0, 1.0, 0.0)], [], [(0, 1, 3, 2)])
_uv = me_plane_012.uv_layers.new(name='UVMap')
_uv.uv.foreach_set('vector', [0.09695, 0.9124, 0.09695, 0.9124, 0.09695, 0.9124, 0.09695, 0.9124])
me_plane_012.materials.append(mat_colorpalette)
me_plane_012.update()
me_plane_013 = bpy.data.meshes.new('Plane.013')
me_plane_013.from_pydata([(-1.0, -1.0, 0.0), (1.0, -1.0, 0.0), (-1.0, 1.0, 0.0), (1.0, 1.0, 0.0)], [], [(0, 1, 3, 2)])
_uv = me_plane_013.uv_layers.new(name='UVMap')
_uv.uv.foreach_set('vector', [0.1621, 0.9108, 0.1621, 0.9108, 0.1621, 0.9108, 0.1621, 0.9108])
me_plane_013.materials.append(mat_colorpalette)
me_plane_013.update()
me_plane_014 = bpy.data.meshes.new('Plane.014')
me_plane_014.from_pydata([(-1.0, -1.0, 0.0), (1.0, -1.0, 0.0), (-1.0, 1.0, 0.0), (1.0, 1.0, 0.0)], [], [(0, 1, 3, 2)])
_uv = me_plane_014.uv_layers.new(name='UVMap')
_uv.uv.foreach_set('vector', [0.2148, 0.9062, 0.2148, 0.9062, 0.2148, 0.9062, 0.2148, 0.9062])
me_plane_014.materials.append(mat_colorpalette)
me_plane_014.update()
me_plane_015 = bpy.data.meshes.new('Plane.015')
me_plane_015.from_pydata([(-1.0, -1.0, 0.0), (1.0, -1.0, 0.0), (-1.0, 1.0, 0.0), (1.0, 1.0, 0.0)], [], [(0, 1, 3, 2)])
_uv = me_plane_015.uv_layers.new(name='UVMap')
_uv.uv.foreach_set('vector', [0.283, 0.9062, 0.283, 0.9062, 0.283, 0.9062, 0.283, 0.9062])
me_plane_015.materials.append(mat_colorpalette)
me_plane_015.update()
me_plane_016 = bpy.data.meshes.new('Plane.016')
me_plane_016.from_pydata([(-1.0, -1.0, 0.0), (1.0, -1.0, 0.0), (-1.0, 1.0, 0.0), (1.0, 1.0, 0.0)], [], [(0, 1, 3, 2)])
_uv = me_plane_016.uv_layers.new(name='UVMap')
_uv.uv.foreach_set('vector', [0.3496, 0.9046, 0.3496, 0.9046, 0.3496, 0.9046, 0.3496, 0.9046])
me_plane_016.materials.append(mat_colorpalette)
me_plane_016.update()
me_plane_017 = bpy.data.meshes.new('Plane.017')
me_plane_017.from_pydata([(-1.0, -1.0, 0.0), (1.0, -1.0, 0.0), (-1.0, 1.0, 0.0), (1.0, 1.0, 0.0)], [], [(0, 1, 3, 2)])
_uv = me_plane_017.uv_layers.new(name='UVMap')
_uv.uv.foreach_set('vector', [0.4116, 0.9046, 0.4116, 0.9046, 0.4116, 0.9046, 0.4116, 0.9046])
me_plane_017.materials.append(mat_colorpalette)
me_plane_017.update()
me_plane_018 = bpy.data.meshes.new('Plane.018')
me_plane_018.from_pydata([(-1.0, -1.0, 0.0), (1.0, -1.0, 0.0), (-1.0, 1.0, 0.0), (1.0, 1.0, 0.0)], [], [(0, 1, 3, 2)])
_uv = me_plane_018.uv_layers.new(name='UVMap')
_uv.uv.foreach_set('vector', [0.4736, 0.9093, 0.4736, 0.9093, 0.4736, 0.9093, 0.4736, 0.9093])
me_plane_018.materials.append(mat_colorpalette)
me_plane_018.update()
me_plane_019 = bpy.data.meshes.new('Plane.019')
me_plane_019.from_pydata([(-1.0, -1.0, 0.0), (1.0, -1.0, 0.0), (-1.0, 1.0, 0.0), (1.0, 1.0, 0.0)], [], [(0, 1, 3, 2)])
_uv = me_plane_019.uv_layers.new(name='UVMap')
_uv.uv.foreach_set('vector', [0.5326, 0.9077, 0.5326, 0.9077, 0.5326, 0.9077, 0.5326, 0.9077])
me_plane_019.materials.append(mat_colorpalette)
me_plane_019.update()
me_plane_020 = bpy.data.meshes.new('Plane.020')
me_plane_020.from_pydata([(-1.0, -1.0, 0.0), (1.0, -1.0, 0.0), (-1.0, 1.0, 0.0), (1.0, 1.0, 0.0)], [], [(0, 1, 3, 2)])
_uv = me_plane_020.uv_layers.new(name='UVMap')
_uv.uv.foreach_set('vector', [0.5961, 0.9062, 0.5961, 0.9062, 0.5961, 0.9062, 0.5961, 0.9062])
me_plane_020.materials.append(mat_colorpalette)
me_plane_020.update()
me_plane_021 = bpy.data.meshes.new('Plane.021')
me_plane_021.from_pydata([(-1.0, -1.0, 0.0), (1.0, -1.0, 0.0), (-1.0, 1.0, 0.0), (1.0, 1.0, 0.0)], [], [(0, 1, 3, 2)])
_uv = me_plane_021.uv_layers.new(name='UVMap')
_uv.uv.foreach_set('vector', [0.03184, 0.8441, 0.03184, 0.8441, 0.03184, 0.8441, 0.03184, 0.8441])
me_plane_021.materials.append(mat_colorpalette)
me_plane_021.update()
me_plane_022 = bpy.data.meshes.new('Plane.022')
me_plane_022.from_pydata([(-1.0, -1.0, 0.0), (1.0, -1.0, 0.0), (-1.0, 1.0, 0.0), (1.0, 1.0, 0.0)], [], [(0, 1, 3, 2)])
_uv = me_plane_022.uv_layers.new(name='UVMap')
_uv.uv.foreach_set('vector', [0.0985, 0.8426, 0.0985, 0.8426, 0.0985, 0.8426, 0.0985, 0.8426])
me_plane_022.materials.append(mat_colorpalette)
me_plane_022.update()
me_plane_023 = bpy.data.meshes.new('Plane.023')
me_plane_023.from_pydata([(-1.0, -1.0, 0.0), (1.0, -1.0, 0.0), (-1.0, 1.0, 0.0), (1.0, 1.0, 0.0)], [], [(0, 1, 3, 2)])
_uv = me_plane_023.uv_layers.new(name='UVMap')
_uv.uv.foreach_set('vector', [0.1574, 0.8426, 0.1574, 0.8426, 0.1574, 0.8426, 0.1574, 0.8426])
me_plane_023.materials.append(mat_colorpalette)
me_plane_023.update()
me_plane_024 = bpy.data.meshes.new('Plane.024')
me_plane_024.from_pydata([(-1.0, -1.0, 0.0), (1.0, -1.0, 0.0), (-1.0, 1.0, 0.0), (1.0, 1.0, 0.0)], [], [(0, 1, 3, 2)])
_uv = me_plane_024.uv_layers.new(name='UVMap')
_uv.uv.foreach_set('vector', [0.2194, 0.8441, 0.2194, 0.8441, 0.2194, 0.8441, 0.2194, 0.8441])
me_plane_024.materials.append(mat_colorpalette)
me_plane_024.update()
me_plane_025 = bpy.data.meshes.new('Plane.025')
me_plane_025.from_pydata([(-1.0, -1.0, 0.0), (1.0, -1.0, 0.0), (-1.0, 1.0, 0.0), (1.0, 1.0, 0.0)], [], [(0, 1, 3, 2)])
_uv = me_plane_025.uv_layers.new(name='UVMap')
_uv.uv.foreach_set('vector', [0.2845, 0.8472, 0.2845, 0.8472, 0.2845, 0.8472, 0.2845, 0.8472])
me_plane_025.materials.append(mat_colorpalette)
me_plane_025.update()
me_plane_026 = bpy.data.meshes.new('Plane.026')
me_plane_026.from_pydata([(-1.0, -1.0, 0.0), (1.0, -1.0, 0.0), (-1.0, 1.0, 0.0), (1.0, 1.0, 0.0)], [], [(0, 1, 3, 2)])
_uv = me_plane_026.uv_layers.new(name='UVMap')
_uv.uv.foreach_set('vector', [0.3527, 0.8441, 0.3527, 0.8441, 0.3527, 0.8441, 0.3527, 0.8441])
me_plane_026.materials.append(mat_colorpalette)
me_plane_026.update()
me_plane_027 = bpy.data.meshes.new('Plane.027')
me_plane_027.from_pydata([(-1.0, -1.0, 0.0), (1.0, -1.0, 0.0), (-1.0, 1.0, 0.0), (1.0, 1.0, 0.0)], [], [(0, 1, 3, 2)])
_uv = me_plane_027.uv_layers.new(name='UVMap')
_uv.uv.foreach_set('vector', [0.4163, 0.8441, 0.4163, 0.8441, 0.4163, 0.8441, 0.4163, 0.8441])
me_plane_027.materials.append(mat_colorpalette)
me_plane_027.update()
me_plane_028 = bpy.data.meshes.new('Plane.028')
me_plane_028.from_pydata([(-1.0, -1.0, 0.0), (1.0, -1.0, 0.0), (-1.0, 1.0, 0.0), (1.0, 1.0, 0.0)], [], [(0, 1, 3, 2)])
_uv = me_plane_028.uv_layers.new(name='UVMap')
_uv.uv.foreach_set('vector', [0.4767, 0.8379, 0.4767, 0.8379, 0.4767, 0.8379, 0.4767, 0.8379])
me_plane_028.materials.append(mat_colorpalette)
me_plane_028.update()
me_plane_029 = bpy.data.meshes.new('Plane.029')
me_plane_029.from_pydata([(-1.0, -1.0, 0.0), (1.0, -1.0, 0.0), (-1.0, 1.0, 0.0), (1.0, 1.0, 0.0)], [], [(0, 1, 3, 2)])
_uv = me_plane_029.uv_layers.new(name='UVMap')
_uv.uv.foreach_set('vector', [0.5341, 0.8379, 0.5341, 0.8379, 0.5341, 0.8379, 0.5341, 0.8379])
me_plane_029.materials.append(mat_colorpalette)
me_plane_029.update()
me_plane_030 = bpy.data.meshes.new('Plane.030')
me_plane_030.from_pydata([(-1.0, -1.0, 0.0), (1.0, -1.0, 0.0), (-1.0, 1.0, 0.0), (1.0, 1.0, 0.0)], [], [(0, 1, 3, 2)])
_uv = me_plane_030.uv_layers.new(name='UVMap')
_uv.uv.foreach_set('vector', [0.5961, 0.8472, 0.5961, 0.8472, 0.5961, 0.8472, 0.5961, 0.8472])
me_plane_030.materials.append(mat_colorpalette)
me_plane_030.update()
me_plane_031 = bpy.data.meshes.new('Plane.031')
me_plane_031.from_pydata([(-1.0, -1.0, 0.0), (1.0, -1.0, 0.0), (-1.0, 1.0, 0.0), (1.0, 1.0, 0.0)], [], [(0, 1, 3, 2)])
_uv = me_plane_031.uv_layers.new(name='UVMap')
_uv.uv.foreach_set('vector', [0.02719, 0.779, 0.02719, 0.779, 0.02719, 0.779, 0.02719, 0.779])
me_plane_031.materials.append(mat_colorpalette)
me_plane_031.update()
me_plane_032 = bpy.data.meshes.new('Plane.032')
me_plane_032.from_pydata([(-1.0, -1.0, 0.0), (1.0, -1.0, 0.0), (-1.0, 1.0, 0.0), (1.0, 1.0, 0.0)], [], [(0, 1, 3, 2)])
_uv = me_plane_032.uv_layers.new(name='UVMap')
_uv.uv.foreach_set('vector', [0.09695, 0.7821, 0.09695, 0.7821, 0.09695, 0.7821, 0.09695, 0.7821])
me_plane_032.materials.append(mat_colorpalette)
me_plane_032.update()
me_plane_033 = bpy.data.meshes.new('Plane.033')
me_plane_033.from_pydata([(-1.0, -1.0, 0.0), (1.0, -1.0, 0.0), (-1.0, 1.0, 0.0), (1.0, 1.0, 0.0)], [], [(0, 1, 3, 2)])
_uv = me_plane_033.uv_layers.new(name='UVMap')
_uv.uv.foreach_set('vector', [0.1559, 0.7775, 0.1559, 0.7775, 0.1559, 0.7775, 0.1559, 0.7775])
me_plane_033.materials.append(mat_colorpalette)
me_plane_033.update()
me_plane_034 = bpy.data.meshes.new('Plane.034')
me_plane_034.from_pydata([(-1.0, -1.0, 0.0), (1.0, -1.0, 0.0), (-1.0, 1.0, 0.0), (1.0, 1.0, 0.0)], [], [(0, 1, 3, 2)])
_uv = me_plane_034.uv_layers.new(name='UVMap')
_uv.uv.foreach_set('vector', [0.2194, 0.7821, 0.2194, 0.7821, 0.2194, 0.7821, 0.2194, 0.7821])
me_plane_034.materials.append(mat_colorpalette)
me_plane_034.update()
me_plane_035 = bpy.data.meshes.new('Plane.035')
me_plane_035.from_pydata([(-1.0, -1.0, 0.0), (1.0, -1.0, 0.0), (-1.0, 1.0, 0.0), (1.0, 1.0, 0.0)], [], [(0, 1, 3, 2)])
_uv = me_plane_035.uv_layers.new(name='UVMap')
_uv.uv.foreach_set('vector', [0.2845, 0.7821, 0.2845, 0.7821, 0.2845, 0.7821, 0.2845, 0.7821])
me_plane_035.materials.append(mat_colorpalette)
me_plane_035.update()
me_plane_036 = bpy.data.meshes.new('Plane.036')
me_plane_036.from_pydata([(-1.0, -1.0, 0.0), (1.0, -1.0, 0.0), (-1.0, 1.0, 0.0), (1.0, 1.0, 0.0)], [], [(0, 1, 3, 2)])
_uv = me_plane_036.uv_layers.new(name='UVMap')
_uv.uv.foreach_set('vector', [0.3465, 0.7852, 0.3465, 0.7852, 0.3465, 0.7852, 0.3465, 0.7852])
me_plane_036.materials.append(mat_colorpalette)
me_plane_036.update()
me_plane_037 = bpy.data.meshes.new('Plane.037')
me_plane_037.from_pydata([(-1.0, -1.0, 0.0), (1.0, -1.0, 0.0), (-1.0, 1.0, 0.0), (1.0, 1.0, 0.0)], [], [(0, 1, 3, 2)])
_uv = me_plane_037.uv_layers.new(name='UVMap')
_uv.uv.foreach_set('vector', [0.407, 0.7837, 0.407, 0.7837, 0.407, 0.7837, 0.407, 0.7837])
me_plane_037.materials.append(mat_colorpalette)
me_plane_037.update()
me_plane_038 = bpy.data.meshes.new('Plane.038')
me_plane_038.from_pydata([(-1.0, -1.0, 0.0), (1.0, -1.0, 0.0), (-1.0, 1.0, 0.0), (1.0, 1.0, 0.0)], [], [(0, 1, 3, 2)])
_uv = me_plane_038.uv_layers.new(name='UVMap')
_uv.uv.foreach_set('vector', [0.4721, 0.7821, 0.4721, 0.7821, 0.4721, 0.7821, 0.4721, 0.7821])
me_plane_038.materials.append(mat_colorpalette)
me_plane_038.update()
me_plane_039 = bpy.data.meshes.new('Plane.039')
me_plane_039.from_pydata([(-1.0, -1.0, 0.0), (1.0, -1.0, 0.0), (-1.0, 1.0, 0.0), (1.0, 1.0, 0.0)], [], [(0, 1, 3, 2)])
_uv = me_plane_039.uv_layers.new(name='UVMap')
_uv.uv.foreach_set('vector', [0.5326, 0.779, 0.5326, 0.779, 0.5326, 0.779, 0.5326, 0.779])
me_plane_039.materials.append(mat_colorpalette)
me_plane_039.update()
me_plane_040 = bpy.data.meshes.new('Plane.040')
me_plane_040.from_pydata([(-1.0, -1.0, 0.0), (1.0, -1.0, 0.0), (-1.0, 1.0, 0.0), (1.0, 1.0, 0.0)], [], [(0, 1, 3, 2)])
_uv = me_plane_040.uv_layers.new(name='UVMap')
_uv.uv.foreach_set('vector', [0.5946, 0.779, 0.5946, 0.779, 0.5946, 0.779, 0.5946, 0.779])
me_plane_040.materials.append(mat_colorpalette)
me_plane_040.update()
me_plane_041 = bpy.data.meshes.new('Plane.041')
me_plane_041.from_pydata([(-1.0, -1.0, 0.0), (1.0, -1.0, 0.0), (-1.0, 1.0, 0.0), (1.0, 1.0, 0.0)], [], [(0, 1, 3, 2)])
_uv = me_plane_041.uv_layers.new(name='UVMap')
_uv.uv.foreach_set('vector', [0.03184, 0.7155, 0.03184, 0.7155, 0.03184, 0.7155, 0.03184, 0.7155])
me_plane_041.materials.append(mat_colorpalette)
me_plane_041.update()
me_plane_042 = bpy.data.meshes.new('Plane.042')
me_plane_042.from_pydata([(-1.0, -1.0, 0.0), (1.0, -1.0, 0.0), (-1.0, 1.0, 0.0), (1.0, 1.0, 0.0)], [], [(0, 1, 3, 2)])
_uv = me_plane_042.uv_layers.new(name='UVMap')
_uv.uv.foreach_set('vector', [0.09695, 0.7201, 0.09695, 0.7201, 0.09695, 0.7201, 0.09695, 0.7201])
me_plane_042.materials.append(mat_colorpalette)
me_plane_042.update()
me_plane_043 = bpy.data.meshes.new('Plane.043')
me_plane_043.from_pydata([(-1.0, -1.0, 0.0), (1.0, -1.0, 0.0), (-1.0, 1.0, 0.0), (1.0, 1.0, 0.0)], [], [(0, 1, 3, 2)])
_uv = me_plane_043.uv_layers.new(name='UVMap')
_uv.uv.foreach_set('vector', [0.1605, 0.7186, 0.1605, 0.7186, 0.1605, 0.7186, 0.1605, 0.7186])
me_plane_043.materials.append(mat_colorpalette)
me_plane_043.update()
me_plane_044 = bpy.data.meshes.new('Plane.044')
me_plane_044.from_pydata([(-1.0, -1.0, 0.0), (1.0, -1.0, 0.0), (-1.0, 1.0, 0.0), (1.0, 1.0, 0.0)], [], [(0, 1, 3, 2)])
_uv = me_plane_044.uv_layers.new(name='UVMap')
_uv.uv.foreach_set('vector', [0.2225, 0.7139, 0.2225, 0.7139, 0.2225, 0.7139, 0.2225, 0.7139])
me_plane_044.materials.append(mat_colorpalette)
me_plane_044.update()
me_plane_045 = bpy.data.meshes.new('Plane.045')
me_plane_045.from_pydata([(-1.0, -1.0, 0.0), (1.0, -1.0, 0.0), (-1.0, 1.0, 0.0), (1.0, 1.0, 0.0)], [], [(0, 1, 3, 2)])
_uv = me_plane_045.uv_layers.new(name='UVMap')
_uv.uv.foreach_set('vector', [0.2892, 0.7186, 0.2892, 0.7186, 0.2892, 0.7186, 0.2892, 0.7186])
me_plane_045.materials.append(mat_colorpalette)
me_plane_045.update()
me_plane_046 = bpy.data.meshes.new('Plane.046')
me_plane_046.from_pydata([(-1.0, -1.0, 0.0), (1.0, -1.0, 0.0), (-1.0, 1.0, 0.0), (1.0, 1.0, 0.0)], [], [(0, 1, 3, 2)])
_uv = me_plane_046.uv_layers.new(name='UVMap')
_uv.uv.foreach_set('vector', [0.3465, 0.7186, 0.3465, 0.7186, 0.3465, 0.7186, 0.3465, 0.7186])
me_plane_046.materials.append(mat_colorpalette)
me_plane_046.update()
me_plane_047 = bpy.data.meshes.new('Plane.047')
me_plane_047.from_pydata([(-1.0, -1.0, 0.0), (1.0, -1.0, 0.0), (-1.0, 1.0, 0.0), (1.0, 1.0, 0.0)], [], [(0, 1, 3, 2)])
_uv = me_plane_047.uv_layers.new(name='UVMap')
_uv.uv.foreach_set('vector', [0.4116, 0.7186, 0.4116, 0.7186, 0.4116, 0.7186, 0.4116, 0.7186])
me_plane_047.materials.append(mat_colorpalette)
me_plane_047.update()
me_plane_048 = bpy.data.meshes.new('Plane.048')
me_plane_048.from_pydata([(-1.0, -1.0, 0.0), (1.0, -1.0, 0.0), (-1.0, 1.0, 0.0), (1.0, 1.0, 0.0)], [], [(0, 1, 3, 2)])
_uv = me_plane_048.uv_layers.new(name='UVMap')
_uv.uv.foreach_set('vector', [0.4705, 0.7201, 0.4705, 0.7201, 0.4705, 0.7201, 0.4705, 0.7201])
me_plane_048.materials.append(mat_colorpalette)
me_plane_048.update()
me_plane_049 = bpy.data.meshes.new('Plane.049')
me_plane_049.from_pydata([(-1.0, -1.0, 0.0), (1.0, -1.0, 0.0), (-1.0, 1.0, 0.0), (1.0, 1.0, 0.0)], [], [(0, 1, 3, 2)])
_uv = me_plane_049.uv_layers.new(name='UVMap')
_uv.uv.foreach_set('vector', [0.531, 0.7217, 0.531, 0.7217, 0.531, 0.7217, 0.531, 0.7217])
me_plane_049.materials.append(mat_colorpalette)
me_plane_049.update()
me_plane_050 = bpy.data.meshes.new('Plane.050')
me_plane_050.from_pydata([(-1.0, -1.0, 0.0), (1.0, -1.0, 0.0), (-1.0, 1.0, 0.0), (1.0, 1.0, 0.0)], [], [(0, 1, 3, 2)])
_uv = me_plane_050.uv_layers.new(name='UVMap')
_uv.uv.foreach_set('vector', [0.5977, 0.7232, 0.5977, 0.7232, 0.5977, 0.7232, 0.5977, 0.7232])
me_plane_050.materials.append(mat_colorpalette)
me_plane_050.update()

# ---- objects
ob_character_booster = bpy.data.objects.new('Character_Booster', me_cube)
ob_character_specialty = bpy.data.objects.new('Character_Specialty', me_cylinder)
ob_character_barrier1_skin0_001 = bpy.data.objects.new('Character_Barrier1_Skin0.001', me_cube_007)
ob_character_fence1_skin0 = bpy.data.objects.new('Character_Fence1_Skin0', me_cube_008)
ob_character_landmark_skin0 = bpy.data.objects.new('Character_Landmark_Skin0', me_cube_009)
ob_character_water1_skin0 = bpy.data.objects.new('Character_Water1_Skin0', me_cube_010)
ob_character_fence1_skin0_4x4 = bpy.data.objects.new('Character_Fence1_Skin0.4x4', me_cube_001)
ob_floor_regionalpha_primary_plain_v1 = bpy.data.objects.new('Floor_RegionAlpha_Primary_Plain_V1', me_plane)
ob_floor_regionalpha_primary_plain_v2 = bpy.data.objects.new('Floor_RegionAlpha_Primary_Plain_V2', me_plane_001)
ob_floor_regionalpha_primary_plain_v3 = bpy.data.objects.new('Floor_RegionAlpha_Primary_Plain_V3', me_plane_002)
ob_floor_regionalpha_primary_plain_v5 = bpy.data.objects.new('Floor_RegionAlpha_Primary_Plain_V5', me_plane_004)
ob_floor_regionalpha_primary_plain_v4 = bpy.data.objects.new('Floor_RegionAlpha_Primary_Plain_V4', me_plane_003)
ob_floor_regionalpha_primary_road_v1 = bpy.data.objects.new('Floor_RegionAlpha_Primary_Road_V1', me_plane_005)
ob_floor_regionalpha_primary_road_v2 = bpy.data.objects.new('Floor_RegionAlpha_Primary_Road_V2', me_plane_006)
ob_floor_regionalpha_primary_road_v3 = bpy.data.objects.new('Floor_RegionAlpha_Primary_Road_V3', me_plane_007)
ob_floor_regionalpha_primary_road_v4 = bpy.data.objects.new('Floor_RegionAlpha_Primary_Road_V4', me_plane_008)
ob_floor_regionalpha_primary_road_v5 = bpy.data.objects.new('Floor_RegionAlpha_Primary_Road_V5', me_plane_009)
ob_floor_regionalpha_secondary_plain_v1 = bpy.data.objects.new('Floor_RegionAlpha_Secondary_Plain_V1', me_plane_010)
ob_floor_regionalpha_secondary_plain_v2 = bpy.data.objects.new('Floor_RegionAlpha_Secondary_Plain_V2', me_plane_012)
ob_floor_regionalpha_secondary_plain_v3 = bpy.data.objects.new('Floor_RegionAlpha_Secondary_Plain_V3', me_plane_013)
ob_floor_regionalpha_secondary_plain_v4 = bpy.data.objects.new('Floor_RegionAlpha_Secondary_Plain_V4', me_plane_014)
ob_floor_regionalpha_secondary_plain_v5 = bpy.data.objects.new('Floor_RegionAlpha_Secondary_Plain_V5', me_plane_015)
ob_floor_regionalpha_secondary_road_v1 = bpy.data.objects.new('Floor_RegionAlpha_Secondary_Road_V1', me_plane_016)
ob_floor_regionalpha_secondary_road_v2 = bpy.data.objects.new('Floor_RegionAlpha_Secondary_Road_V2', me_plane_017)
ob_floor_regionalpha_secondary_road_v3 = bpy.data.objects.new('Floor_RegionAlpha_Secondary_Road_V3', me_plane_018)
ob_floor_regionalpha_secondary_road_v4 = bpy.data.objects.new('Floor_RegionAlpha_Secondary_Road_V4', me_plane_019)
ob_floor_regionalpha_secondary_road_v5 = bpy.data.objects.new('Floor_RegionAlpha_Secondary_Road_V5', me_plane_020)
ob_floor_region0_primary_plain_v1 = bpy.data.objects.new('Floor_Region0_Primary_Plain_V1', me_plane_021)
ob_floor_region0_primary_plain_v2 = bpy.data.objects.new('Floor_Region0_Primary_Plain_V2', me_plane_022)
ob_floor_region0_primary_plain_v3 = bpy.data.objects.new('Floor_Region0_Primary_Plain_V3', me_plane_023)
ob_floor_region0_primary_plain_v4 = bpy.data.objects.new('Floor_Region0_Primary_Plain_V4', me_plane_024)
ob_floor_region0_primary_plain_v5 = bpy.data.objects.new('Floor_Region0_Primary_Plain_V5', me_plane_025)
ob_floor_region0_primary_road_v1 = bpy.data.objects.new('Floor_Region0_Primary_Road_V1', me_plane_026)
ob_floor_region0_primary_road_v2 = bpy.data.objects.new('Floor_Region0_Primary_Road_V2', me_plane_027)
ob_floor_region0_primary_road_v3 = bpy.data.objects.new('Floor_Region0_Primary_Road_V3', me_plane_028)
ob_floor_region0_primary_road_v4 = bpy.data.objects.new('Floor_Region0_Primary_Road_V4', me_plane_029)
ob_floor_region0_primary_road_v5 = bpy.data.objects.new('Floor_Region0_Primary_Road_V5', me_plane_030)
ob_floor_region0_secondary_plain_v1 = bpy.data.objects.new('Floor_Region0_Secondary_Plain_V1', me_plane_031)
ob_floor_region0_secondary_plain_v2 = bpy.data.objects.new('Floor_Region0_Secondary_Plain_V2', me_plane_032)
ob_floor_region0_secondary_plain_v3 = bpy.data.objects.new('Floor_Region0_Secondary_Plain_V3', me_plane_033)
ob_floor_region0_secondary_plain_v4 = bpy.data.objects.new('Floor_Region0_Secondary_Plain_V4', me_plane_034)
ob_floor_region0_secondary_plain_v5 = bpy.data.objects.new('Floor_Region0_Secondary_Plain_V5', me_plane_035)
ob_floor_region0_secondary_road_v1 = bpy.data.objects.new('Floor_Region0_Secondary_Road_V1', me_plane_036)
ob_floor_region0_secondary_road_v2 = bpy.data.objects.new('Floor_Region0_Secondary_Road_V2', me_plane_037)
ob_floor_region0_secondary_road_v3 = bpy.data.objects.new('Floor_Region0_Secondary_Road_V3', me_plane_038)
ob_floor_region0_secondary_road_v4 = bpy.data.objects.new('Floor_Region0_Secondary_Road_V4', me_plane_039)
ob_floor_region0_secondary_road_v5 = bpy.data.objects.new('Floor_Region0_Secondary_Road_V5', me_plane_040)
ob_floor_region1_plain_v1 = bpy.data.objects.new('Floor_Region1_Plain_V1', me_plane_041)
ob_floor_region1_plain_v2 = bpy.data.objects.new('Floor_Region1_Plain_V2', me_plane_042)
ob_floor_region1_plain_v3 = bpy.data.objects.new('Floor_Region1_Plain_V3', me_plane_043)
ob_floor_region1_plain_v4 = bpy.data.objects.new('Floor_Region1_Plain_V4', me_plane_044)
ob_floor_region1_plain_v5 = bpy.data.objects.new('Floor_Region1_Plain_V5', me_plane_045)
ob_floor_region1_road_v1 = bpy.data.objects.new('Floor_Region1_Road_V1', me_plane_046)
ob_floor_region1_road_v2 = bpy.data.objects.new('Floor_Region1_Road_V2', me_plane_047)
ob_floor_region1_road_v3 = bpy.data.objects.new('Floor_Region1_Road_V3', me_plane_048)
ob_floor_region1_road_v4 = bpy.data.objects.new('Floor_Region1_Road_V4', me_plane_049)
ob_floor_region1_road_v5 = bpy.data.objects.new('Floor_Region1_Road_V5', me_plane_050)

# ---- transforms, parenting, visibility, modifiers, constraints
ob_character_booster.location = (0.0, 0.0, 0.0)
ob_character_booster.lock_rotations_4d = False
ob_character_booster.empty_display_type = 'ARROWS'
ob_character_booster.lineart.crease_threshold = 0.0
ob_character_specialty.location = (0.0, 0.0, 0.0)
_m = ob_character_specialty.modifiers.new('Auto Smooth', 'NODES')
_m.node_group = ng_auto_smooth
_gi = [s.identifier for s in ng_auto_smooth.interface.items_tree if s.item_type == 'SOCKET' and s.in_out == 'INPUT']
_m[_gi[1]] = 0.5236  # Angle
ob_character_barrier1_skin0_001.location = (0.0, 0.0, 0.0)
ob_character_fence1_skin0.location = (0.0, 0.0, 0.0)
ob_character_landmark_skin0.location = (0.0, 0.0, 0.0)
ob_character_water1_skin0.location = (0.0, 0.0, 0.0)
ob_character_fence1_skin0_4x4.location = (0.0, 0.0, 0.0)
ob_floor_regionalpha_primary_plain_v1.location = (0.0, 0.0, 0.0)
ob_floor_regionalpha_primary_plain_v2.location = (0.0, 0.0, 0.0)
ob_floor_regionalpha_primary_plain_v3.location = (0.0, 0.0, 0.0)
ob_floor_regionalpha_primary_plain_v5.location = (0.0, 0.0, 0.0)
ob_floor_regionalpha_primary_plain_v4.location = (0.0, 0.0, 0.0)
ob_floor_regionalpha_primary_road_v1.location = (0.0, 0.0, 0.0)
ob_floor_regionalpha_primary_road_v2.location = (0.0, 0.0, 0.0)
ob_floor_regionalpha_primary_road_v3.location = (0.0, 0.0, 0.0)
ob_floor_regionalpha_primary_road_v4.location = (0.0, 0.0, 0.0)
ob_floor_regionalpha_primary_road_v5.location = (0.0, 0.0, 0.0)
ob_floor_regionalpha_secondary_plain_v1.location = (0.0, 0.0, 0.0)
ob_floor_regionalpha_secondary_plain_v2.location = (0.0, 0.0, 0.0)
ob_floor_regionalpha_secondary_plain_v3.location = (0.0, 0.0, 0.0)
ob_floor_regionalpha_secondary_plain_v4.location = (0.0, 0.0, 0.0)
ob_floor_regionalpha_secondary_plain_v5.location = (0.0, 0.0, 0.0)
ob_floor_regionalpha_secondary_road_v1.location = (0.0, 0.0, 0.0)
ob_floor_regionalpha_secondary_road_v2.location = (0.0, 0.0, 0.0)
ob_floor_regionalpha_secondary_road_v3.location = (0.0, 0.0, 0.0)
ob_floor_regionalpha_secondary_road_v4.location = (0.0, 0.0, 0.0)
ob_floor_regionalpha_secondary_road_v5.location = (0.0, 0.0, 0.0)
ob_floor_region0_primary_plain_v1.location = (0.0, 0.0, 0.0)
ob_floor_region0_primary_plain_v2.location = (0.0, 0.0, 0.0)
ob_floor_region0_primary_plain_v3.location = (0.0, 0.0, 0.0)
ob_floor_region0_primary_plain_v4.location = (0.0, 0.0, 0.0)
ob_floor_region0_primary_plain_v5.location = (0.0, 0.0, 0.0)
ob_floor_region0_primary_road_v1.location = (0.0, 0.0, 0.0)
ob_floor_region0_primary_road_v2.location = (0.0, 0.0, 0.0)
ob_floor_region0_primary_road_v3.location = (0.0, 0.0, 0.0)
ob_floor_region0_primary_road_v4.location = (0.0, 0.0, 0.0)
ob_floor_region0_primary_road_v5.location = (0.0, 0.0, 0.0)
ob_floor_region0_secondary_plain_v1.location = (0.0, 0.0, 0.0)
ob_floor_region0_secondary_plain_v2.location = (0.0, 0.0, 0.0)
ob_floor_region0_secondary_plain_v3.location = (0.0, 0.0, 0.0)
ob_floor_region0_secondary_plain_v4.location = (0.0, 0.0, 0.0)
ob_floor_region0_secondary_plain_v5.location = (0.0, 0.0, 0.0)
ob_floor_region0_secondary_road_v1.location = (0.0, 0.0, 0.0)
ob_floor_region0_secondary_road_v2.location = (0.0, 0.0, 0.0)
ob_floor_region0_secondary_road_v3.location = (0.0, 0.0, 0.0)
ob_floor_region0_secondary_road_v4.location = (0.0, 0.0, 0.0)
ob_floor_region0_secondary_road_v5.location = (0.0, 0.0, 0.0)
ob_floor_region1_plain_v1.location = (0.0, 0.0, 0.0)
ob_floor_region1_plain_v2.location = (0.0, 0.0, 0.0)
ob_floor_region1_plain_v3.location = (0.0, 0.0, 0.0)
ob_floor_region1_plain_v4.location = (0.0, 0.0, 0.0)
ob_floor_region1_plain_v5.location = (0.0, 0.0, 0.0)
ob_floor_region1_road_v1.location = (0.0, 0.0, 0.0)
ob_floor_region1_road_v2.location = (0.0, 0.0, 0.0)
ob_floor_region1_road_v3.location = (0.0, 0.0, 0.0)
ob_floor_region1_road_v4.location = (0.0, 0.0, 0.0)
ob_floor_region1_road_v5.location = (0.0, 0.0, 0.0)

# ---- collection membership
col_characters.objects.link(ob_character_booster)
col_characters.objects.link(ob_character_specialty)
col_characters.objects.link(ob_character_barrier1_skin0_001)
col_characters.objects.link(ob_character_fence1_skin0)
col_characters.objects.link(ob_character_landmark_skin0)
col_characters.objects.link(ob_character_water1_skin0)
col_characters.objects.link(ob_character_fence1_skin0_4x4)
col_floors.objects.link(ob_floor_regionalpha_primary_plain_v1)
col_floors.objects.link(ob_floor_regionalpha_primary_plain_v2)
col_floors.objects.link(ob_floor_regionalpha_primary_plain_v3)
col_floors.objects.link(ob_floor_regionalpha_primary_plain_v5)
col_floors.objects.link(ob_floor_regionalpha_primary_plain_v4)
col_floors.objects.link(ob_floor_regionalpha_primary_road_v1)
col_floors.objects.link(ob_floor_regionalpha_primary_road_v2)
col_floors.objects.link(ob_floor_regionalpha_primary_road_v3)
col_floors.objects.link(ob_floor_regionalpha_primary_road_v4)
col_floors.objects.link(ob_floor_regionalpha_primary_road_v5)
col_floors.objects.link(ob_floor_regionalpha_secondary_plain_v1)
col_floors.objects.link(ob_floor_regionalpha_secondary_plain_v2)
col_floors.objects.link(ob_floor_regionalpha_secondary_plain_v3)
col_floors.objects.link(ob_floor_regionalpha_secondary_plain_v4)
col_floors.objects.link(ob_floor_regionalpha_secondary_plain_v5)
col_floors.objects.link(ob_floor_regionalpha_secondary_road_v1)
col_floors.objects.link(ob_floor_regionalpha_secondary_road_v2)
col_floors.objects.link(ob_floor_regionalpha_secondary_road_v3)
col_floors.objects.link(ob_floor_regionalpha_secondary_road_v4)
col_floors.objects.link(ob_floor_regionalpha_secondary_road_v5)
col_floors.objects.link(ob_floor_region0_primary_plain_v1)
col_floors.objects.link(ob_floor_region0_primary_plain_v2)
col_floors.objects.link(ob_floor_region0_primary_plain_v3)
col_floors.objects.link(ob_floor_region0_primary_plain_v4)
col_floors.objects.link(ob_floor_region0_primary_plain_v5)
col_floors.objects.link(ob_floor_region0_primary_road_v1)
col_floors.objects.link(ob_floor_region0_primary_road_v2)
col_floors.objects.link(ob_floor_region0_primary_road_v3)
col_floors.objects.link(ob_floor_region0_primary_road_v4)
col_floors.objects.link(ob_floor_region0_primary_road_v5)
col_floors.objects.link(ob_floor_region0_secondary_plain_v1)
col_floors.objects.link(ob_floor_region0_secondary_plain_v2)
col_floors.objects.link(ob_floor_region0_secondary_plain_v3)
col_floors.objects.link(ob_floor_region0_secondary_plain_v4)
col_floors.objects.link(ob_floor_region0_secondary_plain_v5)
col_floors.objects.link(ob_floor_region0_secondary_road_v1)
col_floors.objects.link(ob_floor_region0_secondary_road_v2)
col_floors.objects.link(ob_floor_region0_secondary_road_v3)
col_floors.objects.link(ob_floor_region0_secondary_road_v4)
col_floors.objects.link(ob_floor_region0_secondary_road_v5)
col_floors.objects.link(ob_floor_region1_plain_v1)
col_floors.objects.link(ob_floor_region1_plain_v2)
col_floors.objects.link(ob_floor_region1_plain_v3)
col_floors.objects.link(ob_floor_region1_plain_v4)
col_floors.objects.link(ob_floor_region1_plain_v5)
col_floors.objects.link(ob_floor_region1_road_v1)
col_floors.objects.link(ob_floor_region1_road_v2)
col_floors.objects.link(ob_floor_region1_road_v3)
col_floors.objects.link(ob_floor_region1_road_v4)
col_floors.objects.link(ob_floor_region1_road_v5)

# ---- scene / render settings (as saved in the file)
scene.frame_start = 1; scene.frame_end = 250; scene.frame_set(0)
scene.render.engine = 'BLENDER_EEVEE_NEXT'
scene.cycles.sampling_pattern = 'TABULATED_SOBOL'
bpy.context.view_layer.update()

# ---- added for rendering (the .blend has no active camera and no usable light): camera, sun
cam_auto = bpy.data.cameras.new('AutoCamera')
cam_auto.lens = 50.0
cam_auto.sensor_width = 36.0
cam_auto.clip_end = 1000.0
ob_auto_camera = bpy.data.objects.new('AutoCamera', cam_auto)
scene.collection.objects.link(ob_auto_camera)
ob_auto_camera.location = (5.8023, -6.96276, 5.28829)
ob_auto_camera.rotation_euler = (1.09748, -7.21219e-08, 0.694738)
scene.camera = ob_auto_camera
light_auto_sun = bpy.data.lights.new('AutoSun', 'SUN')
light_auto_sun.energy = 3.0
light_auto_sun.angle = 0.0523599
ob_auto_sun = bpy.data.objects.new('AutoSun', light_auto_sun)
scene.collection.objects.link(ob_auto_sun)
ob_auto_sun.rotation_euler = (0.872665, 0.174533, 0.523599)
bpy.context.view_layer.update()
